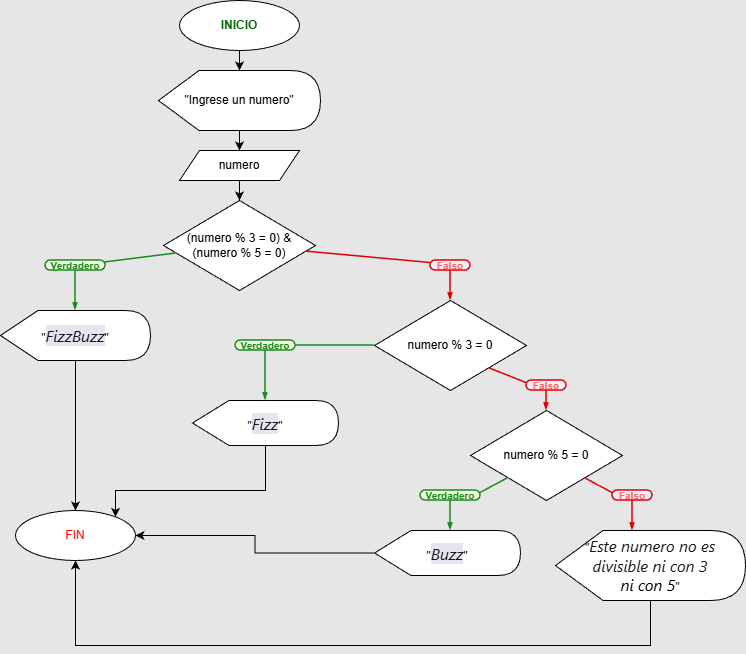

The diagram above was exported from draw.io. Its source (the exported page's mxGraphModel, read from the mxfile embedded in the PNG):
<mxGraphModel dx="1474" dy="1141" grid="1" gridSize="10" guides="1" tooltips="1" connect="1" arrows="1" fold="1" page="1" pageScale="1" pageWidth="827" pageHeight="1169" background="#E6E6E6" math="0" shadow="0">
  <root>
    <mxCell id="0" />
    <mxCell id="1" parent="0" />
    <mxCell id="QbeqxG8cVMn2y-qInSeH-2" parent="1" style="ellipse;whiteSpace=wrap;html=1;" value="&lt;font style=&quot;color: rgb(0, 102, 0);&quot;&gt;&lt;b&gt;INICIO&lt;/b&gt;&lt;/font&gt;" vertex="1">
      <mxGeometry height="50" width="120" x="354" y="120" as="geometry" />
    </mxCell>
    <mxCell id="QbeqxG8cVMn2y-qInSeH-13" edge="1" parent="1" style="edgeStyle=orthogonalEdgeStyle;rounded=0;orthogonalLoop=1;jettySize=auto;html=1;" value="">
      <mxGeometry relative="1" as="geometry">
        <mxPoint x="414.02857142857147" y="410" as="sourcePoint" />
      </mxGeometry>
    </mxCell>
    <mxCell id="dzUNCmaAOXmieOun7_kW-51" edge="1" parent="1" style="edgeStyle=orthogonalEdgeStyle;rounded=0;orthogonalLoop=1;jettySize=auto;html=1;" value="">
      <mxGeometry relative="1" as="geometry">
        <mxPoint x="414" y="170" as="sourcePoint" />
        <mxPoint x="414.0344827586209" y="189.9999999999999" as="targetPoint" />
      </mxGeometry>
    </mxCell>
    <mxCell id="dzUNCmaAOXmieOun7_kW-72" edge="1" parent="1" style="edgeStyle=orthogonalEdgeStyle;rounded=0;orthogonalLoop=1;jettySize=auto;html=1;" value="">
      <mxGeometry relative="1" as="geometry">
        <mxPoint x="414.0282266009854" y="949.9989655172413" as="sourcePoint" />
      </mxGeometry>
    </mxCell>
    <mxCell id="dzUNCmaAOXmieOun7_kW-104" edge="1" parent="1" source="dzUNCmaAOXmieOun7_kW-102" style="edgeStyle=orthogonalEdgeStyle;rounded=0;orthogonalLoop=1;jettySize=auto;html=1;" target="dzUNCmaAOXmieOun7_kW-103" value="">
      <mxGeometry relative="1" as="geometry" />
    </mxCell>
    <mxCell id="dzUNCmaAOXmieOun7_kW-102" parent="1" style="shape=display;whiteSpace=wrap;html=1;" value="&quot;Ingrese un numero&quot;" vertex="1">
      <mxGeometry height="60" width="162" x="333" y="190" as="geometry" />
    </mxCell>
    <mxCell id="dzUNCmaAOXmieOun7_kW-106" edge="1" parent="1" source="dzUNCmaAOXmieOun7_kW-103" style="edgeStyle=orthogonalEdgeStyle;rounded=0;orthogonalLoop=1;jettySize=auto;html=1;" target="dzUNCmaAOXmieOun7_kW-105" value="">
      <mxGeometry relative="1" as="geometry" />
    </mxCell>
    <mxCell id="dzUNCmaAOXmieOun7_kW-103" parent="1" style="shape=parallelogram;perimeter=parallelogramPerimeter;whiteSpace=wrap;html=1;fixedSize=1;" value="numero" vertex="1">
      <mxGeometry height="30" width="120" x="354" y="270" as="geometry" />
    </mxCell>
    <mxCell id="dzUNCmaAOXmieOun7_kW-105" parent="1" style="rhombus;whiteSpace=wrap;html=1;" value="(numero % 3 = 0) &amp;amp;&lt;div&gt;(numero % 5 = 0)&lt;/div&gt;" vertex="1">
      <mxGeometry height="90" width="152" x="338" y="320" as="geometry" />
    </mxCell>
    <mxCell id="dzUNCmaAOXmieOun7_kW-110" parent="1" style="rounded=1;whiteSpace=wrap;html=1;arcSize=50;strokeColor=#188918;fillColor=#f5fae5;fontColor=#266f3a;strokeWidth=1.5;" value="&lt;p style=&quot;line-height: 114%;&quot;&gt;&lt;font color=&quot;#188918&quot; size=&quot;1&quot;&gt;&lt;b style=&quot;&quot;&gt;Verdadero&lt;/b&gt;&lt;/font&gt;&lt;/p&gt;" vertex="1">
      <mxGeometry height="10" width="60" x="220" y="379.9999999999998" as="geometry" />
    </mxCell>
    <mxCell id="dzUNCmaAOXmieOun7_kW-111" edge="1" parent="1" source="dzUNCmaAOXmieOun7_kW-105" style="endArrow=none;html=1;rounded=0;entryX=0.986;entryY=0.2;entryDx=0;entryDy=0;strokeColor=#178b1b;strokeWidth=1.5;entryPerimeter=0;" target="dzUNCmaAOXmieOun7_kW-110" value="">
      <mxGeometry height="50" relative="1" width="50" as="geometry">
        <mxPoint x="356" y="400" as="sourcePoint" />
        <mxPoint x="260" y="385" as="targetPoint" />
      </mxGeometry>
    </mxCell>
    <mxCell id="dzUNCmaAOXmieOun7_kW-112" edge="1" parent="1" source="dzUNCmaAOXmieOun7_kW-110" style="endArrow=blockThin;html=1;rounded=0;strokeColor=#178b1b;strokeWidth=1.5;exitX=0.5;exitY=1;exitDx=0;exitDy=0;endFill=1;endSize=4;startSize=4;" value="">
      <mxGeometry height="50" relative="1" width="50" as="geometry">
        <mxPoint x="173" y="468.6399999999999" as="sourcePoint" />
        <mxPoint x="250" y="430" as="targetPoint" />
      </mxGeometry>
    </mxCell>
    <mxCell id="dzUNCmaAOXmieOun7_kW-144" edge="1" parent="1" source="dzUNCmaAOXmieOun7_kW-113" style="edgeStyle=orthogonalEdgeStyle;rounded=0;orthogonalLoop=1;jettySize=auto;html=1;entryX=0.5;entryY=0;entryDx=0;entryDy=0;" target="dzUNCmaAOXmieOun7_kW-137" value="">
      <mxGeometry relative="1" as="geometry">
        <mxPoint x="250" y="585" as="targetPoint" />
      </mxGeometry>
    </mxCell>
    <mxCell id="dzUNCmaAOXmieOun7_kW-113" parent="1" style="shape=display;whiteSpace=wrap;html=1;" value="&quot;&lt;span style=&quot;color: rgb(23, 23, 23); font-family: ui-sans-serif, system-ui, sans-serif, &amp;quot;Apple Color Emoji&amp;quot;, &amp;quot;Segoe UI Emoji&amp;quot;, &amp;quot;Segoe UI Symbol&amp;quot;, &amp;quot;Noto Color Emoji&amp;quot;; font-size: medium; font-style: italic; text-align: start; background-color: rgb(228, 229, 241);&quot;&gt;FizzBuzz&lt;/span&gt;&quot;" vertex="1">
      <mxGeometry height="50" width="150" x="175" y="430" as="geometry" />
    </mxCell>
    <mxCell id="dzUNCmaAOXmieOun7_kW-114" parent="1" style="rounded=1;whiteSpace=wrap;html=1;arcSize=50;strokeColor=#DC0007;fillColor=#fff0fa;fontColor=#266f3a;strokeWidth=1.5;" value="&lt;p style=&quot;line-height: 114%;&quot;&gt;&lt;font size=&quot;1&quot; style=&quot;color: rgb(255, 102, 102);&quot;&gt;&lt;b style=&quot;&quot;&gt;Falso&lt;/b&gt;&lt;/font&gt;&lt;/p&gt;" vertex="1">
      <mxGeometry height="10" width="40" x="604.9996551724138" y="379.99896551724134" as="geometry" />
    </mxCell>
    <mxCell id="dzUNCmaAOXmieOun7_kW-115" edge="1" parent="1" source="dzUNCmaAOXmieOun7_kW-114" style="endArrow=blockThin;html=1;rounded=0;strokeColor=#DC0007;strokeWidth=1.5;exitX=0.5;exitY=1;exitDx=0;exitDy=0;endFill=1;endSize=4;startSize=4;" target="dzUNCmaAOXmieOun7_kW-117" value="">
      <mxGeometry height="50" relative="1" width="50" as="geometry">
        <Array as="points" />
        <mxPoint x="912.649505172414" y="783.4989655172413" as="sourcePoint" />
        <mxPoint x="625" y="430" as="targetPoint" />
      </mxGeometry>
    </mxCell>
    <mxCell id="dzUNCmaAOXmieOun7_kW-116" edge="1" parent="1" source="dzUNCmaAOXmieOun7_kW-114" style="endArrow=none;html=1;rounded=0;strokeColor=#DC0007;strokeWidth=1.5;exitX=0;exitY=0.25;exitDx=0;exitDy=0;" target="dzUNCmaAOXmieOun7_kW-105" value="">
      <mxGeometry height="50" relative="1" width="50" as="geometry">
        <Array as="points" />
        <mxPoint x="599.6496551724139" y="399.65896551724137" as="sourcePoint" />
        <mxPoint x="412.9974141812255" y="360.3358731821692" as="targetPoint" />
      </mxGeometry>
    </mxCell>
    <mxCell id="dzUNCmaAOXmieOun7_kW-117" parent="1" style="rhombus;whiteSpace=wrap;html=1;" value="numero % 3 = 0" vertex="1">
      <mxGeometry height="90" width="152" x="549" y="420" as="geometry" />
    </mxCell>
    <mxCell id="dzUNCmaAOXmieOun7_kW-119" parent="1" style="rounded=1;whiteSpace=wrap;html=1;arcSize=50;strokeColor=#188918;fillColor=#f5fae5;fontColor=#266f3a;strokeWidth=1.5;" value="&lt;p style=&quot;line-height: 114%;&quot;&gt;&lt;font color=&quot;#188918&quot; size=&quot;1&quot;&gt;&lt;b style=&quot;&quot;&gt;Verdadero&lt;/b&gt;&lt;/font&gt;&lt;/p&gt;" vertex="1">
      <mxGeometry height="10" width="60" x="410" y="459.9999999999998" as="geometry" />
    </mxCell>
    <mxCell id="dzUNCmaAOXmieOun7_kW-120" edge="1" parent="1" source="dzUNCmaAOXmieOun7_kW-117" style="endArrow=none;html=1;rounded=0;strokeColor=#178b1b;strokeWidth=1.5;exitX=0;exitY=0.5;exitDx=0;exitDy=0;entryX=1;entryY=0.5;entryDx=0;entryDy=0;" target="dzUNCmaAOXmieOun7_kW-119" value="">
      <mxGeometry height="50" relative="1" width="50" as="geometry">
        <mxPoint x="621" y="470" as="sourcePoint" />
        <mxPoint x="470" y="470" as="targetPoint" />
      </mxGeometry>
    </mxCell>
    <mxCell id="dzUNCmaAOXmieOun7_kW-121" edge="1" parent="1" source="dzUNCmaAOXmieOun7_kW-119" style="endArrow=blockThin;html=1;rounded=0;strokeColor=#178b1b;strokeWidth=1.5;exitX=0.5;exitY=1;exitDx=0;exitDy=0;endFill=1;endSize=4;startSize=4;" target="dzUNCmaAOXmieOun7_kW-122" value="">
      <mxGeometry height="50" relative="1" width="50" as="geometry">
        <mxPoint x="443" y="565.6399999999999" as="sourcePoint" />
        <mxPoint x="520" y="527" as="targetPoint" />
      </mxGeometry>
    </mxCell>
    <mxCell id="dzUNCmaAOXmieOun7_kW-142" edge="1" parent="1" source="dzUNCmaAOXmieOun7_kW-122" style="edgeStyle=orthogonalEdgeStyle;rounded=0;orthogonalLoop=1;jettySize=auto;html=1;" target="dzUNCmaAOXmieOun7_kW-137" value="">
      <mxGeometry relative="1" as="geometry">
        <Array as="points">
          <mxPoint x="440" y="610" />
          <mxPoint x="290" y="610" />
        </Array>
      </mxGeometry>
    </mxCell>
    <mxCell id="dzUNCmaAOXmieOun7_kW-122" parent="1" style="shape=display;whiteSpace=wrap;html=1;" value="&lt;div style=&quot;text-align: start;&quot;&gt;&lt;span style=&quot;background-color: transparent; color: light-dark(rgb(0, 0, 0), rgb(255, 255, 255));&quot;&gt;&quot;&lt;/span&gt;&lt;font color=&quot;#171717&quot; face=&quot;ui-sans-serif, system-ui, sans-serif, Apple Color Emoji, Segoe UI Emoji, Segoe UI Symbol, Noto Color Emoji&quot; size=&quot;3&quot;&gt;&lt;span style=&quot;background-color: rgb(228, 229, 241);&quot;&gt;&lt;i&gt;Fizz&lt;/i&gt;&lt;/span&gt;&lt;/font&gt;&lt;span style=&quot;background-color: transparent; color: light-dark(rgb(0, 0, 0), rgb(255, 255, 255));&quot;&gt;&quot;&lt;/span&gt;&lt;/div&gt;" vertex="1">
      <mxGeometry height="45" width="146" x="367" y="520" as="geometry" />
    </mxCell>
    <mxCell id="dzUNCmaAOXmieOun7_kW-123" parent="1" style="rounded=1;whiteSpace=wrap;html=1;arcSize=50;strokeColor=#DC0007;fillColor=#fff0fa;fontColor=#266f3a;strokeWidth=1.5;" value="&lt;p style=&quot;line-height: 114%;&quot;&gt;&lt;font size=&quot;1&quot; style=&quot;color: rgb(255, 102, 102);&quot;&gt;&lt;b style=&quot;&quot;&gt;Falso&lt;/b&gt;&lt;/font&gt;&lt;/p&gt;" vertex="1">
      <mxGeometry height="10" width="40" x="700.9996551724138" y="499.99896551724134" as="geometry" />
    </mxCell>
    <mxCell id="dzUNCmaAOXmieOun7_kW-124" edge="1" parent="1" source="dzUNCmaAOXmieOun7_kW-123" style="endArrow=blockThin;html=1;rounded=0;strokeColor=#DC0007;strokeWidth=1.5;exitX=0.5;exitY=1;exitDx=0;exitDy=0;endFill=1;endSize=4;startSize=4;entryX=0.5;entryY=0;entryDx=0;entryDy=0;" target="dzUNCmaAOXmieOun7_kW-127" value="">
      <mxGeometry height="50" relative="1" width="50" as="geometry">
        <Array as="points" />
        <mxPoint x="1036.019505172414" y="1093.4989655172412" as="sourcePoint" />
        <mxPoint x="760" y="530" as="targetPoint" />
      </mxGeometry>
    </mxCell>
    <mxCell id="dzUNCmaAOXmieOun7_kW-125" edge="1" parent="1" source="dzUNCmaAOXmieOun7_kW-123" style="endArrow=none;html=1;rounded=0;strokeColor=#DC0007;strokeWidth=1.5;exitX=0;exitY=0.25;exitDx=0;exitDy=0;entryX=1;entryY=1;entryDx=0;entryDy=0;" target="dzUNCmaAOXmieOun7_kW-117" value="">
      <mxGeometry height="50" relative="1" width="50" as="geometry">
        <Array as="points" />
        <mxPoint x="723.0196551724139" y="709.6589655172413" as="sourcePoint" />
        <mxPoint x="630" y="527.5" as="targetPoint" />
      </mxGeometry>
    </mxCell>
    <mxCell id="dzUNCmaAOXmieOun7_kW-127" parent="1" style="rhombus;whiteSpace=wrap;html=1;" value="numero % 5 = 0" vertex="1">
      <mxGeometry height="90" width="152" x="645" y="530" as="geometry" />
    </mxCell>
    <mxCell id="dzUNCmaAOXmieOun7_kW-128" parent="1" style="rounded=1;whiteSpace=wrap;html=1;arcSize=50;strokeColor=#188918;fillColor=#f5fae5;fontColor=#266f3a;strokeWidth=1.5;" value="&lt;p style=&quot;line-height: 114%;&quot;&gt;&lt;font color=&quot;#188918&quot; size=&quot;1&quot;&gt;&lt;b style=&quot;&quot;&gt;Verdadero&lt;/b&gt;&lt;/font&gt;&lt;/p&gt;" vertex="1">
      <mxGeometry height="10" width="60" x="595" y="610" as="geometry" />
    </mxCell>
    <mxCell id="dzUNCmaAOXmieOun7_kW-129" edge="1" parent="1" source="dzUNCmaAOXmieOun7_kW-127" style="endArrow=none;html=1;rounded=0;strokeColor=#178b1b;strokeWidth=1.5;exitX=0;exitY=1;exitDx=0;exitDy=0;entryX=1;entryY=0.25;entryDx=0;entryDy=0;" target="dzUNCmaAOXmieOun7_kW-128" value="">
      <mxGeometry height="50" relative="1" width="50" as="geometry">
        <mxPoint x="749" y="645.0000000000002" as="sourcePoint" />
        <mxPoint x="670" y="650.0000000000002" as="targetPoint" />
      </mxGeometry>
    </mxCell>
    <mxCell id="dzUNCmaAOXmieOun7_kW-130" edge="1" parent="1" source="dzUNCmaAOXmieOun7_kW-128" style="endArrow=blockThin;html=1;rounded=0;strokeColor=#178b1b;strokeWidth=1.5;exitX=0.5;exitY=1;exitDx=0;exitDy=0;endFill=1;endSize=4;startSize=4;" value="">
      <mxGeometry height="50" relative="1" width="50" as="geometry">
        <mxPoint x="643" y="745.6400000000001" as="sourcePoint" />
        <mxPoint x="625" y="650" as="targetPoint" />
      </mxGeometry>
    </mxCell>
    <mxCell id="dzUNCmaAOXmieOun7_kW-141" edge="1" parent="1" source="dzUNCmaAOXmieOun7_kW-131" style="edgeStyle=orthogonalEdgeStyle;rounded=0;orthogonalLoop=1;jettySize=auto;html=1;" target="dzUNCmaAOXmieOun7_kW-137" value="">
      <mxGeometry relative="1" as="geometry" />
    </mxCell>
    <mxCell id="dzUNCmaAOXmieOun7_kW-131" parent="1" style="shape=display;whiteSpace=wrap;html=1;" value="&lt;div style=&quot;text-align: start;&quot;&gt;&lt;span style=&quot;background-color: transparent; color: light-dark(rgb(0, 0, 0), rgb(255, 255, 255));&quot;&gt;&quot;&lt;/span&gt;&lt;font color=&quot;#171717&quot; face=&quot;ui-sans-serif, system-ui, sans-serif, Apple Color Emoji, Segoe UI Emoji, Segoe UI Symbol, Noto Color Emoji&quot; size=&quot;3&quot;&gt;&lt;span style=&quot;background-color: rgb(228, 229, 241);&quot;&gt;&lt;i&gt;Buzz&lt;/i&gt;&lt;/span&gt;&lt;/font&gt;&lt;span style=&quot;background-color: transparent; color: light-dark(rgb(0, 0, 0), rgb(255, 255, 255));&quot;&gt;&quot;&lt;/span&gt;&lt;/div&gt;" vertex="1">
      <mxGeometry height="45" width="146" x="549" y="650" as="geometry" />
    </mxCell>
    <mxCell id="dzUNCmaAOXmieOun7_kW-133" parent="1" style="rounded=1;whiteSpace=wrap;html=1;arcSize=50;strokeColor=#DC0007;fillColor=#fff0fa;fontColor=#266f3a;strokeWidth=1.5;" value="&lt;p style=&quot;line-height: 114%;&quot;&gt;&lt;font size=&quot;1&quot; style=&quot;color: rgb(255, 102, 102);&quot;&gt;&lt;b style=&quot;&quot;&gt;Falso&lt;/b&gt;&lt;/font&gt;&lt;/p&gt;" vertex="1">
      <mxGeometry height="10" width="40" x="786.9996551724138" y="609.9989655172413" as="geometry" />
    </mxCell>
    <mxCell id="dzUNCmaAOXmieOun7_kW-134" edge="1" parent="1" source="dzUNCmaAOXmieOun7_kW-133" style="endArrow=blockThin;html=1;rounded=0;strokeColor=#DC0007;strokeWidth=1.5;exitX=0.5;exitY=1;exitDx=0;exitDy=0;endFill=1;endSize=4;startSize=4;" value="">
      <mxGeometry height="50" relative="1" width="50" as="geometry">
        <Array as="points" />
        <mxPoint x="1133.019505172414" y="1235.4989655172412" as="sourcePoint" />
        <mxPoint x="807" y="650" as="targetPoint" />
      </mxGeometry>
    </mxCell>
    <mxCell id="dzUNCmaAOXmieOun7_kW-135" edge="1" parent="1" source="dzUNCmaAOXmieOun7_kW-133" style="endArrow=none;html=1;rounded=0;strokeColor=#DC0007;strokeWidth=1.5;exitX=0;exitY=0.25;exitDx=0;exitDy=0;entryX=1;entryY=1;entryDx=0;entryDy=0;" target="dzUNCmaAOXmieOun7_kW-127" value="">
      <mxGeometry height="50" relative="1" width="50" as="geometry">
        <Array as="points" />
        <mxPoint x="820.0196551724139" y="851.6589655172413" as="sourcePoint" />
        <mxPoint x="760" y="630" as="targetPoint" />
      </mxGeometry>
    </mxCell>
    <mxCell id="dzUNCmaAOXmieOun7_kW-140" edge="1" parent="1" source="dzUNCmaAOXmieOun7_kW-136" style="edgeStyle=orthogonalEdgeStyle;rounded=0;orthogonalLoop=1;jettySize=auto;html=1;" target="dzUNCmaAOXmieOun7_kW-137" value="">
      <mxGeometry relative="1" as="geometry">
        <Array as="points">
          <mxPoint x="825" y="765" />
        </Array>
      </mxGeometry>
    </mxCell>
    <mxCell id="dzUNCmaAOXmieOun7_kW-136" parent="1" style="shape=display;whiteSpace=wrap;html=1;align=center;" value="&lt;div style=&quot;&quot;&gt;&lt;span style=&quot;background-color: transparent; color: light-dark(rgb(0, 0, 0), rgb(255, 255, 255));&quot;&gt;&quot;&lt;/span&gt;&lt;span style=&quot;background-color: transparent;&quot;&gt;&lt;font color=&quot;#171717&quot; face=&quot;ui-sans-serif, system-ui, sans-serif, Apple Color Emoji, Segoe UI Emoji, Segoe UI Symbol, Noto Color Emoji&quot; size=&quot;3&quot;&gt;&lt;i&gt;Este numero no es&lt;/i&gt;&lt;/font&gt;&lt;/span&gt;&lt;/div&gt;&lt;div style=&quot;&quot;&gt;&lt;i style=&quot;background-color: transparent; color: light-dark(rgb(23, 23, 23), rgb(217, 217, 217)); font-family: ui-sans-serif, system-ui, sans-serif, &amp;quot;Apple Color Emoji&amp;quot;, &amp;quot;Segoe UI Emoji&amp;quot;, &amp;quot;Segoe UI Symbol&amp;quot;, &amp;quot;Noto Color Emoji&amp;quot;; font-size: medium;&quot;&gt;divisible ni con 3&lt;/i&gt;&lt;/div&gt;&lt;div style=&quot;&quot;&gt;&lt;font face=&quot;ui-sans-serif, system-ui, sans-serif, Apple Color Emoji, Segoe UI Emoji, Segoe UI Symbol, Noto Color Emoji&quot; size=&quot;3&quot; style=&quot;background-color: transparent;&quot;&gt;&lt;i&gt;ni con 5&lt;/i&gt;&lt;/font&gt;&lt;font style=&quot;background-color: transparent;&quot;&gt;&quot;&lt;/font&gt;&lt;/div&gt;" vertex="1">
      <mxGeometry height="70" width="190" x="730" y="650" as="geometry" />
    </mxCell>
    <mxCell id="dzUNCmaAOXmieOun7_kW-137" parent="1" style="ellipse;whiteSpace=wrap;html=1;" value="&lt;font style=&quot;color: rgb(255, 0, 0);&quot;&gt;FIN&lt;/font&gt;" vertex="1">
      <mxGeometry height="50" width="120" x="190" y="630" as="geometry" />
    </mxCell>
  </root>
</mxGraphModel>